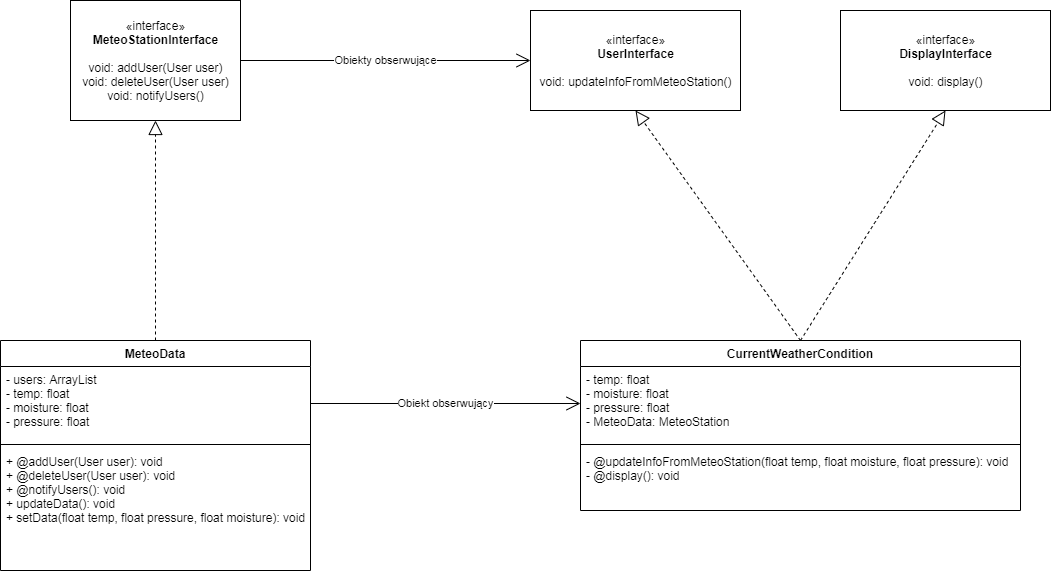

The diagram above was exported from draw.io. Its source (the exported page's mxGraphModel, read from the mxfile embedded in the PNG):
<mxGraphModel dx="1447" dy="803" grid="1" gridSize="10" guides="1" tooltips="1" connect="1" arrows="1" fold="1" page="1" pageScale="1" pageWidth="827" pageHeight="1169" math="0" shadow="0">
  <root>
    <mxCell id="0" />
    <mxCell id="1" parent="0" />
    <mxCell id="3np34oU3jwIS1VO1oA7Y-1" value="«interface»&lt;br&gt;&lt;b&gt;MeteoStationInterface&lt;/b&gt;&lt;br&gt;&lt;br&gt;void: addUser(User user)&lt;br&gt;void: deleteUser(User user)&lt;br&gt;void: notifyUsers()" style="html=1;" vertex="1" parent="1">
      <mxGeometry x="80" y="200" width="170" height="120" as="geometry" />
    </mxCell>
    <mxCell id="3np34oU3jwIS1VO1oA7Y-2" value="«interface»&lt;br&gt;&lt;b&gt;UserInterface&lt;br&gt;&lt;/b&gt;&lt;br&gt;void: updateInfoFromMeteoStation()" style="html=1;" vertex="1" parent="1">
      <mxGeometry x="540" y="210" width="210" height="100" as="geometry" />
    </mxCell>
    <mxCell id="3np34oU3jwIS1VO1oA7Y-3" value="«interface»&lt;br&gt;&lt;b&gt;DisplayInterface&lt;br&gt;&lt;/b&gt;&lt;br&gt;void: display()" style="html=1;" vertex="1" parent="1">
      <mxGeometry x="850" y="210" width="210" height="100" as="geometry" />
    </mxCell>
    <mxCell id="3np34oU3jwIS1VO1oA7Y-4" value="MeteoData" style="swimlane;fontStyle=1;align=center;verticalAlign=top;childLayout=stackLayout;horizontal=1;startSize=26;horizontalStack=0;resizeParent=1;resizeParentMax=0;resizeLast=0;collapsible=1;marginBottom=0;" vertex="1" parent="1">
      <mxGeometry x="10" y="540" width="310" height="230" as="geometry" />
    </mxCell>
    <mxCell id="3np34oU3jwIS1VO1oA7Y-5" value="- users: ArrayList&#10;- temp: float&#10;- moisture: float&#10;- pressure: float&#10;" style="text;strokeColor=none;fillColor=none;align=left;verticalAlign=top;spacingLeft=4;spacingRight=4;overflow=hidden;rotatable=0;points=[[0,0.5],[1,0.5]];portConstraint=eastwest;" vertex="1" parent="3np34oU3jwIS1VO1oA7Y-4">
      <mxGeometry y="26" width="310" height="74" as="geometry" />
    </mxCell>
    <mxCell id="3np34oU3jwIS1VO1oA7Y-6" value="" style="line;strokeWidth=1;fillColor=none;align=left;verticalAlign=middle;spacingTop=-1;spacingLeft=3;spacingRight=3;rotatable=0;labelPosition=right;points=[];portConstraint=eastwest;" vertex="1" parent="3np34oU3jwIS1VO1oA7Y-4">
      <mxGeometry y="100" width="310" height="8" as="geometry" />
    </mxCell>
    <mxCell id="3np34oU3jwIS1VO1oA7Y-7" value="+ @addUser(User user): void&#10;+ @deleteUser(User user): void&#10;+ @notifyUsers(): void&#10;+ updateData(): void&#10;+ setData(float temp, float pressure, float moisture): void" style="text;strokeColor=none;fillColor=none;align=left;verticalAlign=top;spacingLeft=4;spacingRight=4;overflow=hidden;rotatable=0;points=[[0,0.5],[1,0.5]];portConstraint=eastwest;" vertex="1" parent="3np34oU3jwIS1VO1oA7Y-4">
      <mxGeometry y="108" width="310" height="122" as="geometry" />
    </mxCell>
    <mxCell id="3np34oU3jwIS1VO1oA7Y-8" value="" style="endArrow=block;dashed=1;endFill=0;endSize=12;html=1;exitX=0.5;exitY=0;exitDx=0;exitDy=0;entryX=0.5;entryY=1;entryDx=0;entryDy=0;" edge="1" parent="1" source="3np34oU3jwIS1VO1oA7Y-4" target="3np34oU3jwIS1VO1oA7Y-1">
      <mxGeometry width="160" relative="1" as="geometry">
        <mxPoint x="250" y="430" as="sourcePoint" />
        <mxPoint x="410" y="430" as="targetPoint" />
      </mxGeometry>
    </mxCell>
    <mxCell id="3np34oU3jwIS1VO1oA7Y-9" value="CurrentWeatherCondition" style="swimlane;fontStyle=1;align=center;verticalAlign=top;childLayout=stackLayout;horizontal=1;startSize=26;horizontalStack=0;resizeParent=1;resizeParentMax=0;resizeLast=0;collapsible=1;marginBottom=0;" vertex="1" parent="1">
      <mxGeometry x="590" y="540" width="440" height="170" as="geometry" />
    </mxCell>
    <mxCell id="3np34oU3jwIS1VO1oA7Y-10" value="- temp: float&#10;- moisture: float&#10;- pressure: float&#10;- MeteoData: MeteoStation" style="text;strokeColor=none;fillColor=none;align=left;verticalAlign=top;spacingLeft=4;spacingRight=4;overflow=hidden;rotatable=0;points=[[0,0.5],[1,0.5]];portConstraint=eastwest;" vertex="1" parent="3np34oU3jwIS1VO1oA7Y-9">
      <mxGeometry y="26" width="440" height="74" as="geometry" />
    </mxCell>
    <mxCell id="3np34oU3jwIS1VO1oA7Y-11" value="" style="line;strokeWidth=1;fillColor=none;align=left;verticalAlign=middle;spacingTop=-1;spacingLeft=3;spacingRight=3;rotatable=0;labelPosition=right;points=[];portConstraint=eastwest;" vertex="1" parent="3np34oU3jwIS1VO1oA7Y-9">
      <mxGeometry y="100" width="440" height="8" as="geometry" />
    </mxCell>
    <mxCell id="3np34oU3jwIS1VO1oA7Y-12" value="- @updateInfoFromMeteoStation(float temp, float moisture, float pressure): void&#10;- @display(): void" style="text;strokeColor=none;fillColor=none;align=left;verticalAlign=top;spacingLeft=4;spacingRight=4;overflow=hidden;rotatable=0;points=[[0,0.5],[1,0.5]];portConstraint=eastwest;" vertex="1" parent="3np34oU3jwIS1VO1oA7Y-9">
      <mxGeometry y="108" width="440" height="62" as="geometry" />
    </mxCell>
    <mxCell id="3np34oU3jwIS1VO1oA7Y-13" value="" style="endArrow=block;dashed=1;endFill=0;endSize=12;html=1;exitX=0.5;exitY=0;exitDx=0;exitDy=0;entryX=0.5;entryY=1;entryDx=0;entryDy=0;" edge="1" parent="1" source="3np34oU3jwIS1VO1oA7Y-9" target="3np34oU3jwIS1VO1oA7Y-3">
      <mxGeometry width="160" relative="1" as="geometry">
        <mxPoint x="570" y="390" as="sourcePoint" />
        <mxPoint x="730" y="390" as="targetPoint" />
      </mxGeometry>
    </mxCell>
    <mxCell id="3np34oU3jwIS1VO1oA7Y-14" value="" style="endArrow=block;dashed=1;endFill=0;endSize=12;html=1;entryX=0.5;entryY=1;entryDx=0;entryDy=0;exitX=0.5;exitY=0;exitDx=0;exitDy=0;" edge="1" parent="1" source="3np34oU3jwIS1VO1oA7Y-9" target="3np34oU3jwIS1VO1oA7Y-2">
      <mxGeometry width="160" relative="1" as="geometry">
        <mxPoint x="570" y="390" as="sourcePoint" />
        <mxPoint x="730" y="390" as="targetPoint" />
      </mxGeometry>
    </mxCell>
    <mxCell id="3np34oU3jwIS1VO1oA7Y-15" value="Obiekt obserwujący" style="endArrow=open;endFill=1;endSize=12;html=1;exitX=1;exitY=0.5;exitDx=0;exitDy=0;entryX=0;entryY=0.5;entryDx=0;entryDy=0;" edge="1" parent="1" source="3np34oU3jwIS1VO1oA7Y-5" target="3np34oU3jwIS1VO1oA7Y-10">
      <mxGeometry width="160" relative="1" as="geometry">
        <mxPoint x="320" y="490" as="sourcePoint" />
        <mxPoint x="480" y="490" as="targetPoint" />
      </mxGeometry>
    </mxCell>
    <mxCell id="3np34oU3jwIS1VO1oA7Y-16" value="Obiekty obserwujące" style="endArrow=open;endFill=1;endSize=12;html=1;entryX=0;entryY=0.5;entryDx=0;entryDy=0;exitX=1;exitY=0.5;exitDx=0;exitDy=0;" edge="1" parent="1" source="3np34oU3jwIS1VO1oA7Y-1" target="3np34oU3jwIS1VO1oA7Y-2">
      <mxGeometry width="160" relative="1" as="geometry">
        <mxPoint x="320" y="490" as="sourcePoint" />
        <mxPoint x="480" y="490" as="targetPoint" />
      </mxGeometry>
    </mxCell>
  </root>
</mxGraphModel>